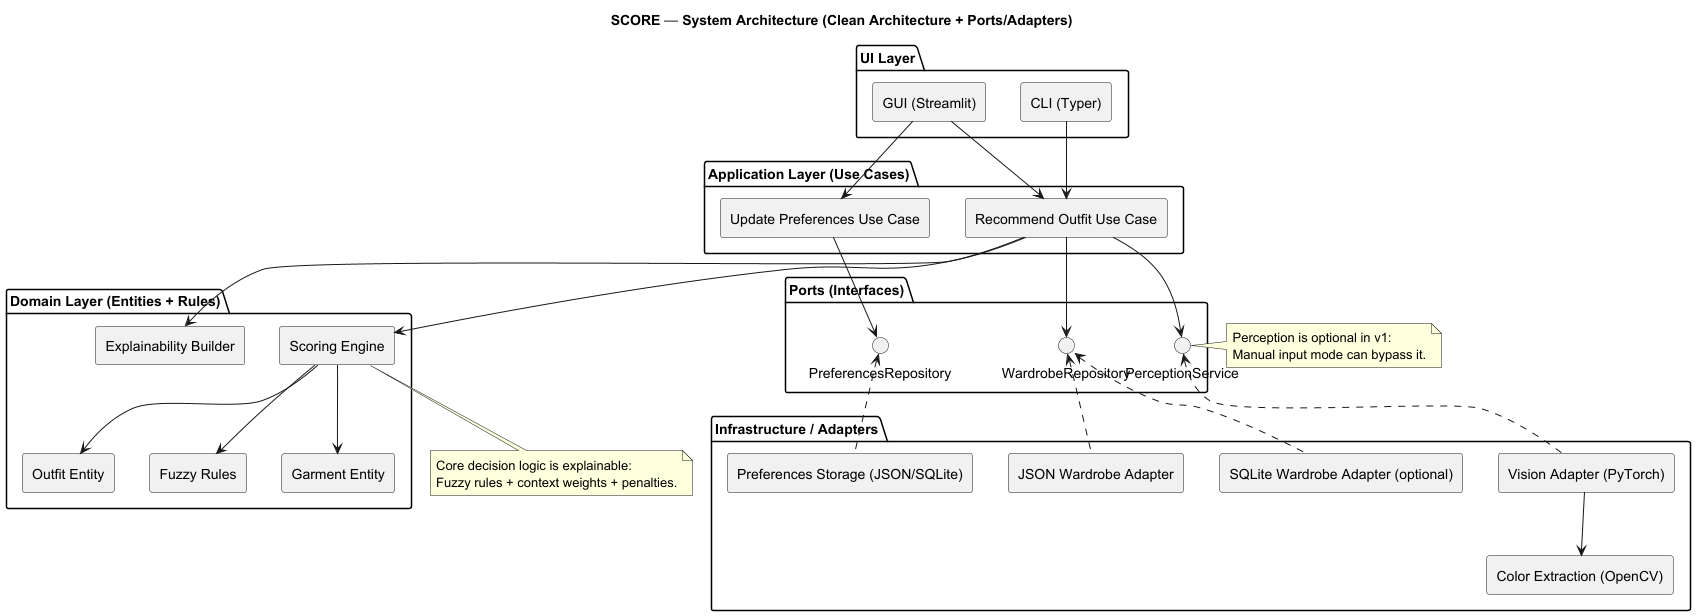

The diagram above was rendered by PlantUML. Its source (embedded in the PNG):
@startuml
title SCORE — System Architecture (Clean Architecture + Ports/Adapters)

skinparam componentStyle rectangle
skinparam shadowing false

package "UI Layer" {
  [CLI (Typer)] as CLI
  [GUI (Streamlit)] as GUI
}

package "Application Layer (Use Cases)" {
  [Recommend Outfit Use Case] as UC_Recommend
  [Update Preferences Use Case] as UC_Prefs
}

package "Domain Layer (Entities + Rules)" {
  [Garment Entity] as E_Garment
  [Outfit Entity] as E_Outfit
  [Scoring Engine] as D_Score
  [Fuzzy Rules] as D_Fuzzy
  [Explainability Builder] as D_Explain
}

package "Ports (Interfaces)" {
  interface "WardrobeRepository" as P_Wardrobe
  interface "PreferencesRepository" as P_Prefs
  interface "PerceptionService" as P_Perception
}

package "Infrastructure / Adapters" {
  [JSON Wardrobe Adapter] as A_WardrobeJSON
  [SQLite Wardrobe Adapter (optional)] as A_WardrobeDB
  [Preferences Storage (JSON/SQLite)] as A_Prefs
  [Vision Adapter (PyTorch)] as A_Vision
  [Color Extraction (OpenCV)] as A_Color
}

CLI --> UC_Recommend
GUI --> UC_Recommend
GUI --> UC_Prefs

UC_Recommend --> D_Score
UC_Recommend --> P_Wardrobe
UC_Recommend --> P_Perception
UC_Recommend --> D_Explain

UC_Prefs --> P_Prefs

D_Score --> D_Fuzzy
D_Score --> E_Garment
D_Score --> E_Outfit

P_Wardrobe <.. A_WardrobeJSON
P_Wardrobe <.. A_WardrobeDB
P_Prefs <.. A_Prefs
P_Perception <.. A_Vision

A_Vision --> A_Color

note right of P_Perception
Perception is optional in v1:
Manual input mode can bypass it.
end note

note bottom of D_Score
Core decision logic is explainable:
Fuzzy rules + context weights + penalties.
end note

@enduml